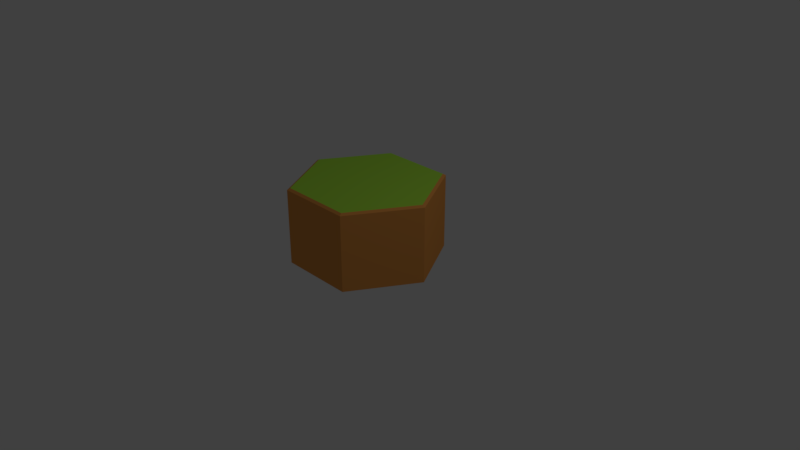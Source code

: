 # Source: Tile.blend  (saved by Blender 2.78.0; exported with 4.5.12 LTS)
import bpy
from mathutils import Matrix  # noqa: F401  (used for matrix-valued properties, if any)

bpy.ops.wm.read_factory_settings(use_empty=True)
scene = bpy.context.scene
scene.name = 'Scene'

# ---- collections
col_collection_1 = bpy.data.collections.new('Collection 1'); scene.collection.children.link(col_collection_1)

# ---- materials (node trees are filled in below, after node groups)
mat_material_001 = bpy.data.materials.new('Material.001')
mat_material_001.alpha_threshold = 0.0
mat_material_001.use_transparent_shadow = False
mat_material_001.diffuse_color = (0.415, 0.8, 0.06568, 1.0)
mat_material_001.roughness = 0.5
mat_material_002 = bpy.data.materials.new('Material.002')
mat_material_002.alpha_threshold = 0.0
mat_material_002.use_transparent_shadow = False
mat_material_002.diffuse_color = (0.8, 0.3274, 0.07587, 1.0)
mat_material_002.roughness = 0.5

# ---- material node trees

# ---- world
world_world = bpy.data.worlds.new('World'); scene.world = world_world
world_world.color = (0.05088, 0.05088, 0.05088)
world_world.use_sun_shadow = False
world_world.sun_shadow_jitter_overblur = 0.0
world_world.cycles.sampling_method = 'MANUAL'

# ---- cameras
cam_camera = bpy.data.cameras.new('Camera')
cam_camera.clip_end = 100.0
cam_camera.lens = 35.0
cam_camera.sensor_width = 32.0
cam_camera.sensor_height = 18.0
cam_camera.ortho_scale = 7.314
cam_camera.dof.focus_distance = 0.0
cam_camera.dof.aperture_fstop = 128.0

# ---- lights
light_lamp = bpy.data.lights.new('Lamp', 'POINT')
light_lamp.transmission_factor = 0.0
light_lamp.cutoff_distance = 30.0
light_lamp.energy = 100.0
light_lamp.shadow_buffer_clip_start = 1.001
light_lamp.shadow_soft_size = 0.1
light_lamp.shadow_maximum_resolution = 0.006
light_lamp.use_absolute_resolution = True

# ---- meshes
me_cylinder = bpy.data.meshes.new('Cylinder')
me_cylinder.from_pydata([(-1.0, 5.96e-08, 0.0), (-1.0, 5.96e-08, 1.0), (-0.5, 0.866, 0.0), (-0.5, 0.866, 1.0), (0.5, 0.866, 0.0), (0.5, 0.866, 1.0), (1.0, -1.788e-07, 0.0), (1.0, -1.788e-07, 1.0), (0.5, -0.866, 0.0), (0.5, -0.866, 1.0), (-0.5, -0.866, 0.0), (-0.5, -0.866, 1.0), (-0.9597, 5.96e-08, 1.023), (-0.4799, 0.8311, 1.023), (0.4799, 0.8311, 1.023), (0.9597, -1.788e-07, 1.023), (0.4799, -0.8311, 1.023), (-0.4799, -0.8311, 1.023)], [], [(0, 1, 3, 2), (2, 3, 5, 4), (4, 5, 7, 6), (6, 7, 9, 8), (5, 3, 13, 14), (8, 9, 11, 10), (10, 11, 1, 0), (13, 12, 17, 16, 15, 14), (11, 9, 16, 17), (3, 1, 12, 13), (7, 5, 14, 15), (1, 11, 17, 12), (9, 7, 15, 16)])
me_cylinder.polygons.foreach_set('material_index', [1, 1, 1, 1, 1, 1, 1, 0, 1, 1, 1, 1, 1])
me_cylinder.materials.append(mat_material_001)
me_cylinder.materials.append(mat_material_002)
me_cylinder.use_remesh_preserve_volume = False
me_cylinder.use_remesh_preserve_attributes = False
me_cylinder.use_mirror_vertex_groups = False
me_cylinder.update()

# ---- objects
ob_cylinder = bpy.data.objects.new('Cylinder', me_cylinder)
ob_lamp = bpy.data.objects.new('Lamp', light_lamp)
ob_camera = bpy.data.objects.new('Camera', cam_camera)

# ---- transforms, parenting, visibility, modifiers, constraints
ob_cylinder.location = (0.0, 0.0, 0.0)
ob_cylinder.lineart.crease_threshold = 0.0
ob_lamp.location = (4.076, 1.005, 5.904)
ob_lamp.rotation_euler = (0.6503, 0.05522, 1.866)
ob_lamp.lock_rotations_4d = False
ob_lamp.empty_display_type = 'ARROWS'
ob_lamp.color = (0.0, 0.0, 0.0, 0.0)
ob_lamp.lineart.crease_threshold = 0.0
ob_camera.location = (7.481, -6.508, 5.344)
ob_camera.rotation_euler = (1.109, 0.0, 0.8149)
ob_camera.lock_rotations_4d = False
ob_camera.empty_display_type = 'ARROWS'
ob_camera.color = (0.0, 0.0, 0.0, 0.0)
ob_camera.display_type = 'WIRE'
ob_camera.lineart.crease_threshold = 0.0

# ---- collection membership
col_collection_1.objects.link(ob_cylinder)
col_collection_1.objects.link(ob_lamp)
col_collection_1.objects.link(ob_camera)

# ---- scene / render settings (as saved in the file)
scene.camera = ob_camera
scene.frame_start = 1; scene.frame_end = 250; scene.frame_set(1)
scene.render.engine = 'BLENDER_EEVEE_NEXT'
scene.render.resolution_percentage = 50
scene.render.dither_intensity = 0.0
scene.cycles.use_denoising = False
scene.cycles.samples = 128
scene.cycles.sampling_pattern = 'TABULATED_SOBOL'
scene.cycles.light_sampling_threshold = 0.0
scene.cycles.use_adaptive_sampling = False
scene.cycles.use_light_tree = False
scene.cycles.blur_glossy = 0.0
scene.cycles.sample_clamp_indirect = 0.0
scene.view_settings.view_transform = 'Standard'
bpy.context.view_layer.update()
